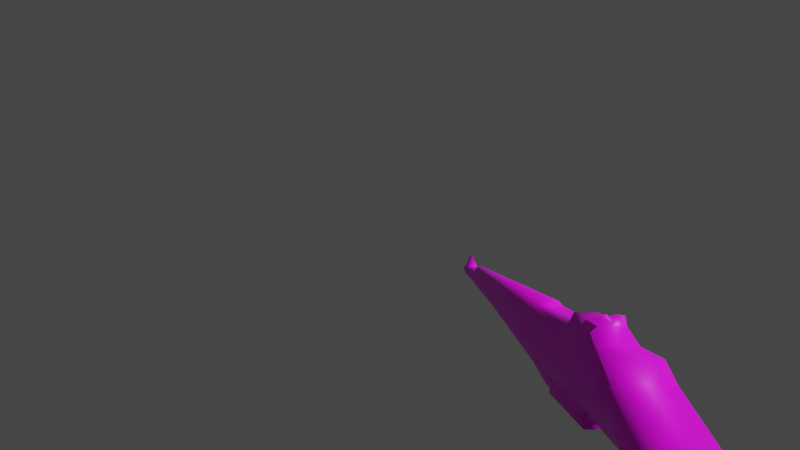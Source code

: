 # Source: m1garand_project.blend  (saved by Blender 3.4.6; exported with 4.5.12 LTS)
import bpy
from mathutils import Matrix  # noqa: F401  (used for matrix-valued properties, if any)

bpy.ops.wm.read_factory_settings(use_empty=True)
scene = bpy.context.scene
scene.name = 'Scene'

# ---- images (referenced by path relative to the original .blend; pixels are not part of the script)
import os
ASSET_DIR = os.environ.get("B2B_ASSET_DIR", "")  # directory of the original .blend (textures are referenced by path, not embedded)
HERE = os.path.dirname(os.path.abspath(__file__))  # packed textures are extracted next to this script under _unpacked/

def load_image(name, relpath, width, height, colorspace="sRGB"):
    """Load a texture the original file referenced (path relative to the .blend, or extracted next to this script)."""
    p = next((c for c in (os.path.join(HERE, relpath), os.path.join(ASSET_DIR, relpath)) if relpath and os.path.exists(c)), "")
    if p:
        img = bpy.data.images.load(p, check_existing=True)
        img.name = name
    else:  # same state as the original file: an image datablock whose file is absent (Cycles renders it pink)
        img = bpy.data.images.new(name, width, height)
        img.source = "FILE"
        img.filepath = "//" + (relpath or name)
    img.colorspace_settings.name = colorspace
    return img
img_default_32_png = load_image('default-32.png', 'default-32.png', 1024, 1024, 'sRGB')

# ---- materials (node trees are filled in below, after node groups)
mat_pallete = bpy.data.materials.new('Pallete')
mat_pallete.alpha_threshold = 0.0
mat_pallete.use_transparent_shadow = False
mat_pallete.roughness = 0.5
mat_pallete.line_color = (0.0, 0.0, 0.0, 1.0)

# ---- material node trees
mat_pallete.use_nodes = True; mat_pallete.node_tree.nodes.clear()
_N = mat_pallete.node_tree.nodes; _L = mat_pallete.node_tree.links
n0 = _N.new('ShaderNodeOutputMaterial'); n0.name = 'Material Output'; n0.location = (300, 300)
n1 = _N.new('ShaderNodeBsdfPrincipled'); n1.name = 'Principled BSDF'; n1.location = (10, 300)
n1.distribution = 'GGX'
n1.subsurface_method = 'RANDOM_WALK_SKIN'
n1.inputs[3].default_value = 1.45
n1.inputs[27].default_value = (0.0, 0.0, 0.0, 1.0)
n1.inputs[28].default_value = 1.0
n2 = _N.new('ShaderNodeTexImage'); n2.name = 'Image Texture'; n2.location = (-280, 280)
n2.image = img_default_32_png
n2.interpolation = 'Closest'
_L.new(n1.outputs[0], n0.inputs[0])
_L.new(n2.outputs[0], n1.inputs[0])
n0.is_active_output = True

# ---- world
world_world = bpy.data.worlds.new('World'); scene.world = world_world
world_world.use_nodes = True; world_world.node_tree.nodes.clear()
_N = world_world.node_tree.nodes; _L = world_world.node_tree.links
n0 = _N.new('ShaderNodeOutputWorld'); n0.name = 'World Output'; n0.location = (300, 300)
n1 = _N.new('ShaderNodeBackground'); n1.name = 'Background'; n1.location = (10, 300)
n1.inputs[0].default_value = (0.05088, 0.05088, 0.05088, 1.0)
_L.new(n1.outputs[0], n0.inputs[0])
n0.is_active_output = True
world_world.color = (0.05088, 0.05088, 0.05088)
world_world.use_sun_shadow = False
world_world.sun_shadow_jitter_overblur = 0.0

# ---- cameras
cam_camera = bpy.data.cameras.new('Camera')
cam_camera.lens = 21.45
cam_camera.lens_unit = 'FOV'

# ---- meshes
me_cube = bpy.data.meshes.new('Cube')
me_cube.from_pydata([(0.1038, 0.547, 0.4892), (0.1038, 0.5599, 0.2618), (0.1038, -0.2943, 0.4773), (0.1038, -0.2865, -0.01117), (0.1038, 0.7133, 0.4594), (0.1038, 0.715, 0.2233), (0.09485, 0.9694, 0.607), (0.04676, 0.9809, 0.4), (0.08384, 1.855, 0.6134), (0.06733, 1.845, 0.4254), (0.06114, 2.872, 0.6529), (0.06114, 2.874, 0.5181), (0.05208, 3.731, 0.6507), (0.05208, 3.718, 0.5651), (0.05208, 4.32, 0.6528), (0.03868, 4.313, 0.5845), (0.07283, 0.9978, 0.6733), (0.06182, 1.816, 0.6864), (0.04663, 2.868, 0.6947), (0.03398, 3.712, 0.6925), (0.04328, 1.737, 0.3589), (0.09302, 1.113, 0.6076), (0.08935, 1.322, 0.6096), (0.04548, 1.121, 0.4057), (0.04343, 1.304, 0.4113), (0.071, 1.134, 0.6755), (0.06733, 1.407, 0.6798), (0.0431, 1.308, 0.3669), (0.04745, 1.174, 0.7301), (0.04378, 1.39, 0.7372), (0.0, 0.5615, 0.214), (0.0, -0.3188, 0.4982), (0.0, -0.2936, -0.0402), (0.0, 0.5606, 0.5234), (0.0, 0.724, 0.1916), (0.0, 0.7207, 0.4911), (0.0, 0.9793, 0.3882), (0.0, 0.9641, 0.6147), (0.0, 1.855, 0.4056), (0.0, 2.877, 0.4985), (0.0, 3.722, 0.5465), (0.0, 3.746, 0.6635), (0.0, 4.315, 0.5717), (0.0, 4.32, 0.6716), (0.0, 0.9978, 0.6765), (0.0, 1.816, 0.6864), (0.0, 2.868, 0.7182), (0.0, 3.712, 0.711), (0.0, 1.737, 0.3564), (0.0, 1.3, 0.3978), (0.0, 1.304, 0.3684), (0.0, 1.134, 0.6755), (0.0, 1.407, 0.6798), (0.0, 1.174, 0.7301), (0.0, 1.39, 0.7372), (0.0, 1.824, 0.7278), (0.04373, 1.824, 0.7092), (0.05208, 4.26, 0.6515), (0.03458, 4.256, 0.5783), (0.0, 4.258, 0.5577), (0.0, 4.262, 0.6754), (0.05208, 4.17, 0.652), (0.03458, 4.164, 0.5764), (0.0, 4.165, 0.5556), (0.0, 4.167, 0.6725), (0.0, 4.178, 0.7699), (0.0, 4.255, 0.7693), (0.1093, -0.2991, 0.2312), (0.1093, 0.5528, 0.365), (0.1093, 0.7278, 0.3401), (0.09207, 0.9751, 0.5031), (0.08106, 1.855, 0.5095), (0.06661, 2.874, 0.5757), (0.05756, 3.718, 0.605), (0.05756, 4.32, 0.6235), (0.09024, 1.117, 0.5069), (0.08657, 1.321, 0.515), (0.0, 4.321, 0.6062), (0.0, -0.3273, 0.2259), (0.05756, 4.259, 0.6162), (0.05756, 4.166, 0.6141), (0.0, 4.395, 0.6653), (0.03603, 4.392, 0.651), (0.03603, 4.393, 0.6289), (0.0, 4.395, 0.6123), (0.04308, 1.174, 0.7645), (0.0, 1.174, 0.7411), (0.09118, 1.256, 0.6082), (0.04419, 1.261, 0.4115), (0.06916, 1.271, 0.6777), (0.0, 1.252, 0.3992), (0.04562, 1.282, 0.7336), (0.0, 1.282, 0.7336), (0.0, 1.109, 0.3946), (0.0884, 1.259, 0.5107), (0.06067, 2.918, 0.5205), (0.06067, 2.916, 0.6527), (0.04598, 2.911, 0.6946), (0.0, 2.911, 0.7179), (0.0, 2.921, 0.5009), (0.06615, 2.918, 0.5772), (0.1038, -0.2647, 0.4777), (0.1038, -0.2567, -0.001557), (0.0, -0.2635, -0.03125), (0.0, -0.2878, 0.4991), (0.1093, -0.2691, 0.2359), (0.0157, 1.174, 0.7686), (0.0, 1.33, 0.6416), (0.0, 1.736, 0.6304), (0.03007, 1.336, 0.6405), (0.02871, 1.73, 0.632), (0.0, 1.727, 0.3218), (0.0, 1.321, 0.333), (0.03367, 1.327, 0.3319), (0.03231, 1.721, 0.3234), (0.0431, 1.308, 0.3669), (0.04328, 1.737, 0.3589), (0.0, 1.304, 0.3684), (0.0, 1.737, 0.3564), (0.0, 1.316, 0.368), (0.0, 1.722, 0.3568), (0.03007, 1.322, 0.3669), (0.02871, 1.716, 0.3584)], [], [(103, 102, 3, 32), (105, 101, 2, 67), (33, 0, 4, 35), (68, 1, 5, 69), (37, 6, 16, 44), (35, 4, 6, 37), (69, 5, 7, 70), (71, 9, 11, 72), (76, 24, 9, 71), (60, 57, 14, 43), (96, 12, 19, 97), (100, 95, 13, 73), (43, 14, 82, 81), (79, 58, 15, 74), (52, 26, 17, 45), (98, 97, 19, 47), (22, 8, 17, 26), (8, 10, 18, 17), (38, 9, 20, 48), (6, 21, 25, 16), (87, 22, 26, 89), (44, 16, 25, 51), (9, 24, 27, 20), (70, 7, 23, 75), (94, 88, 24, 76), (92, 91, 29, 54), (89, 26, 29, 91), (51, 25, 28, 53), (26, 52, 54, 29), (120, 122, 121, 119), (58, 59, 42, 15), (95, 99, 40, 13), (12, 41, 47, 19), (9, 38, 39, 11), (5, 34, 36, 7), (1, 30, 34, 5), (67, 2, 31, 78), (101, 104, 31, 2), (55, 56, 18, 46), (45, 17, 56, 55), (17, 18, 56), (62, 63, 59, 58), (80, 62, 58, 79), (57, 60, 66), (41, 12, 61, 64), (73, 13, 62, 80), (13, 40, 63, 62), (12, 73, 80, 61), (61, 57, 66, 65), (64, 61, 65), (60, 64, 65, 66), (61, 80, 79, 57), (3, 67, 78, 32), (87, 94, 76, 22), (6, 70, 75, 21), (57, 79, 74, 14), (42, 77, 74, 15), (96, 100, 73, 12), (22, 76, 71, 8), (8, 71, 72, 10), (4, 69, 70, 6), (0, 68, 69, 4), (102, 105, 67, 3), (84, 81, 82, 83), (77, 43, 81, 84), (74, 77, 84, 83), (14, 74, 83, 82), (53, 28, 85, 106, 86), (21, 75, 94, 87), (25, 89, 91, 28), (53, 28, 91, 92), (75, 23, 88, 94), (93, 90, 88, 23), (21, 87, 89, 25), (24, 88, 90, 49), (50, 27, 24, 49), (10, 72, 100, 96), (11, 39, 99, 95), (46, 18, 97, 98), (72, 11, 95, 100), (10, 96, 97, 18), (1, 68, 105, 102), (0, 33, 104, 101), (68, 0, 101, 105), (30, 1, 102, 103), (53, 86, 92), (28, 91, 85), (86, 106, 92), (85, 91, 92, 106), (116, 115, 121, 122), (115, 117, 119, 121), (108, 107, 109, 110), (111, 114, 113, 112), (110, 109, 113, 114), (108, 110, 114, 111), (109, 107, 112, 113), (23, 7, 36, 93), (118, 116, 122, 120)])
me_cube.polygons.foreach_set('use_smooth', [1, 1, 1, 1, 1, 1, 1, 1, 1, 1, 1, 1, 1, 1, 1, 1, 1, 1, 1, 1, 1, 1, 1, 1, 1, 1, 1, 1, 1, 1, 1, 1, 1, 1, 1, 1, 1, 1, 1, 1, 1, 1, 1, 1, 1, 1, 1, 1, 1, 1, 1, 1, 1, 1, 1, 1, 1, 1, 1, 1, 1, 1, 1, 1, 1, 1, 1, 1, 1, 1, 1, 1, 1, 1, 1, 1, 1, 1, 1, 1, 1, 1, 1, 1, 1, 1, 1, 1, 0, 1, 1, 1, 1, 1, 1, 1, 1, 1])
_uv = me_cube.uv_layers.new(name='UVMap')
_uv.uv.foreach_set('vector', [0.4895, 0.5204, 0.4889, 0.5313, 0.4889, 0.5261, 0.4895, 0.5148, 0.4878, 0.5273, 0.4866, 0.5354, 0.4866, 0.5304, 0.4878, 0.5219, 0.07946, 0.1798, 0.08016, 0.1764, 0.08032, 0.2132, 0.07957, 0.2138, 0.08097, 0.1774, 0.0816, 0.1776, 0.08181, 0.208, 0.08116, 0.2131, 0.4872, 0.2707, 0.4878, 0.2781, 0.4874, 0.2877, 0.487, 0.2848, 0.07957, 0.2138, 0.08032, 0.2132, 0.07966, 0.2781, 0.07905, 0.2707, 0.08116, 0.2131, 0.08181, 0.208, 0.08122, 0.2733, 0.08038, 0.2755, 0.08077, 0.4711, 0.08133, 0.4669, 0.08168, 0.6911, 0.0813, 0.6927, 0.08053, 0.3538, 0.08136, 0.3492, 0.08133, 0.4669, 0.08077, 0.4711, 0.4869, 0.7856, 0.4872, 0.7838, 0.4873, 0.7911, 0.487, 0.7955, 0.08082, 0.7037, 0.08153, 0.8753, 0.08122, 0.8711, 0.08052, 0.7039, 0.08133, 0.7019, 0.0817, 0.7003, 0.08209, 0.8697, 0.08182, 0.8711, 0.487, 0.7955, 0.4873, 0.7911, 0.4873, 0.7945, 0.4873, 0.7949, 0.4874, 0.7829, 0.4876, 0.7816, 0.4876, 0.7904, 0.4874, 0.7913, 0.4871, 0.3787, 0.4875, 0.3741, 0.4877, 0.4672, 0.4872, 0.4647, 0.08016, 0.7057, 0.08052, 0.7039, 0.08122, 0.8711, 0.08098, 0.8728, 0.488, 0.3548, 0.4882, 0.4738, 0.4877, 0.4672, 0.4875, 0.3741, 0.08006, 0.4738, 0.08079, 0.6944, 0.08048, 0.6949, 0.07953, 0.4672, 0.4807, 0.4699, 0.4802, 0.4669, 0.4805, 0.4399, 0.4809, 0.4405, 0.4878, 0.2781, 0.4879, 0.3089, 0.4874, 0.315, 0.4874, 0.2877, 0.488, 0.3409, 0.488, 0.3548, 0.4875, 0.3741, 0.4875, 0.3451, 0.487, 0.2848, 0.4874, 0.2877, 0.4874, 0.315, 0.4869, 0.3113, 0.4802, 0.4669, 0.4802, 0.3492, 0.4805, 0.3552, 0.4805, 0.4399, 0.08038, 0.2755, 0.08122, 0.2733, 0.08122, 0.3062, 0.08046, 0.3076, 0.08052, 0.3399, 0.0813, 0.3383, 0.08136, 0.3492, 0.08053, 0.3538, 0.4868, 0.3495, 0.4871, 0.3485, 0.4872, 0.3667, 0.4869, 0.3686, 0.4875, 0.3451, 0.4875, 0.3741, 0.4872, 0.3667, 0.4871, 0.3485, 0.4869, 0.3113, 0.4874, 0.315, 0.4871, 0.3271, 0.4868, 0.3242, 0.4875, 0.3741, 0.4871, 0.3787, 0.4869, 0.3686, 0.4872, 0.3667, 0.5199, 0.9661, 0.5178, 0.9518, 0.5177, 0.0428, 0.5199, 0.02838, 0.4876, 0.7816, 0.488, 0.7841, 0.4878, 0.7971, 0.4876, 0.7904, 0.0817, 0.7003, 0.08213, 0.6998, 0.08245, 0.8689, 0.08209, 0.8697, 0.08153, 0.8753, 0.08122, 0.8823, 0.08098, 0.8728, 0.08122, 0.8711, 0.08133, 0.4669, 0.08185, 0.4699, 0.08211, 0.6907, 0.08168, 0.6911, 0.08181, 0.208, 0.08248, 0.212, 0.08157, 0.2748, 0.08122, 0.2733, 0.0816, 0.1776, 0.0824, 0.1771, 0.08248, 0.212, 0.08181, 0.208, 0.4878, 0.5219, 0.4866, 0.5304, 0.4861, 0.5172, 0.4878, 0.4961, 0.4866, 0.5354, 0.4861, 0.5228, 0.4861, 0.5172, 0.4866, 0.5304, 0.07904, 0.4733, 0.07935, 0.4714, 0.08048, 0.6949, 0.08012, 0.6966, 0.0791, 0.4647, 0.07953, 0.4672, 0.07935, 0.4714, 0.07904, 0.4733, 0.07953, 0.4672, 0.08048, 0.6949, 0.07935, 0.4714, 0.4876, 0.7624, 0.488, 0.7616, 0.488, 0.7841, 0.4876, 0.7816, 0.4873, 0.7642, 0.4876, 0.7624, 0.4876, 0.7816, 0.4874, 0.7829, 0.4872, 0.7838, 0.4869, 0.7856, 0.487, 0.7782, 0.4862, 0.6839, 0.4865, 0.6769, 0.4871, 0.7672, 0.4868, 0.7698, 0.4868, 0.6727, 0.4871, 0.6712, 0.4876, 0.7624, 0.4873, 0.7642, 0.4871, 0.6712, 0.4875, 0.6705, 0.488, 0.7616, 0.4876, 0.7624, 0.4865, 0.6769, 0.4868, 0.6727, 0.4873, 0.7642, 0.4871, 0.7672, 0.4871, 0.7672, 0.4872, 0.7838, 0.487, 0.7782, 0.4869, 0.7785, 0.4868, 0.7698, 0.4871, 0.7672, 0.4869, 0.7785, 0.4869, 0.7856, 0.4868, 0.7698, 0.4869, 0.7785, 0.487, 0.7782, 0.4871, 0.7672, 0.4873, 0.7642, 0.4874, 0.7829, 0.4872, 0.7838, 0.4889, 0.5261, 0.4878, 0.5219, 0.4878, 0.4961, 0.4895, 0.5148, 0.07985, 0.3409, 0.08052, 0.3399, 0.08053, 0.3538, 0.07986, 0.3548, 0.07966, 0.2781, 0.08038, 0.2755, 0.08046, 0.3076, 0.07977, 0.3089, 0.4872, 0.7838, 0.4874, 0.7829, 0.4874, 0.7913, 0.4873, 0.7911, 0.4878, 0.7971, 0.4875, 0.8016, 0.4874, 0.7913, 0.4876, 0.7904, 0.08082, 0.7037, 0.08133, 0.7019, 0.08182, 0.8711, 0.08153, 0.8753, 0.07986, 0.3548, 0.08053, 0.3538, 0.08077, 0.4711, 0.08006, 0.4738, 0.08006, 0.4738, 0.08077, 0.4711, 0.0813, 0.6927, 0.08079, 0.6944, 0.08032, 0.2132, 0.08116, 0.2131, 0.08038, 0.2755, 0.07966, 0.2781, 0.08016, 0.1764, 0.08097, 0.1774, 0.08116, 0.2131, 0.08032, 0.2132, 0.4889, 0.5313, 0.4878, 0.5273, 0.4878, 0.5219, 0.4889, 0.5261, 0.4873, 0.795, 0.4873, 0.7949, 0.4873, 0.7945, 0.4873, 0.7946, 0.4875, 0.8016, 0.487, 0.7955, 0.4873, 0.7949, 0.4873, 0.795, 0.4874, 0.7913, 0.4875, 0.8016, 0.4873, 0.795, 0.4873, 0.7946, 0.4873, 0.7911, 0.4874, 0.7913, 0.4873, 0.7946, 0.4873, 0.7945, 0.4914, 0.009613, 0.4911, 0.009613, 0.4911, 6.735e-06, 0.4912, 6.735e-06, 0.4914, 6.735e-06, 0.07977, 0.3089, 0.08046, 0.3076, 0.08052, 0.3399, 0.07985, 0.3409, 0.4874, 0.315, 0.4875, 0.3451, 0.4871, 0.3485, 0.4871, 0.3271, 0.4868, 0.3282, 0.4871, 0.3271, 0.4871, 0.3485, 0.4868, 0.3495, 0.08046, 0.3076, 0.08122, 0.3062, 0.0813, 0.3383, 0.08052, 0.3399, 0.08154, 0.3032, 0.08163, 0.3337, 0.0813, 0.3383, 0.08122, 0.3062, 0.4879, 0.3089, 0.488, 0.3409, 0.4875, 0.3451, 0.4874, 0.315, 0.08136, 0.3492, 0.0813, 0.3383, 0.08163, 0.3337, 0.08174, 0.3448, 0.4807, 0.3509, 0.4805, 0.3552, 0.4802, 0.3492, 0.4806, 0.3448, 0.4858, 0.6944, 0.4863, 0.6927, 0.4863, 0.7019, 0.4858, 0.7037, 0.4867, 0.6911, 0.4871, 0.6907, 0.4871, 0.6998, 0.4867, 0.7003, 0.4851, 0.6966, 0.4855, 0.6949, 0.4855, 0.7039, 0.4852, 0.7057, 0.4863, 0.6927, 0.4867, 0.6911, 0.4867, 0.7003, 0.4863, 0.7019, 0.4858, 0.6944, 0.4858, 0.7037, 0.4855, 0.7039, 0.4855, 0.6949, 0.0816, 0.1776, 0.08097, 0.1774, 0.08124, 0.0312, 0.08233, 0.03523, 0.08016, 0.1764, 0.07946, 0.1798, 0.07953, 0.02676, 0.08007, 0.03931, 0.08097, 0.1774, 0.08016, 0.1764, 0.08007, 0.03931, 0.08124, 0.0312, 0.0824, 0.1771, 0.0816, 0.1776, 0.08233, 0.03523, 0.08292, 0.02431, 0.4868, 0.3282, 0.4914, 6.735e-06, 0.4868, 0.3495, 0.4871, 0.3271, 0.4871, 0.3485, 0.4911, 6.735e-06, 0.4914, 6.735e-06, 0.4912, 6.735e-06, 0.4868, 0.3495, 0.4847, 0.4771, 0.4847, 0.5392, 0.4839, 0.5392, 0.4842, 0.4764, 0.486, 0.9994, 0.486, 0.01018, 0.487, 0.0428, 0.4871, 0.9518, 0.486, 0.01018, 0.4891, 5.484e-06, 0.4891, 0.02838, 0.487, 0.0428, 0.3885, 0.3565, 0.3885, 0.6276, 0.3878, 0.6065, 0.3879, 0.3818, 0.3815, 0.368, 0.3821, 0.3888, 0.3818, 0.6115, 0.381, 0.6435, 0.3879, 0.3818, 0.3878, 0.6065, 0.3818, 0.6115, 0.3821, 0.3888, 0.3885, 0.3565, 0.3879, 0.3818, 0.3821, 0.3888, 0.3815, 0.368, 0.3878, 0.6065, 0.3885, 0.6276, 0.381, 0.6435, 0.3818, 0.6115, 0.08122, 0.3062, 0.08122, 0.2733, 0.08157, 0.2748, 0.08154, 0.3032, 0.4891, 1.0, 0.486, 0.9994, 0.4871, 0.9518, 0.4891, 0.9661])
_ca = me_cube.color_attributes.new('Col', 'BYTE_COLOR', 'CORNER')
_ca.data.foreach_set('color', [1.0, 1.0, 1.0, 1.0, 1.0, 1.0, 1.0, 1.0, 1.0, 1.0, 1.0, 1.0, 1.0, 1.0, 1.0, 1.0, 1.0, 1.0, 1.0, 1.0, 1.0, 1.0, 1.0, 1.0, 1.0, 1.0, 1.0, 1.0, 1.0, 1.0, 1.0, 1.0, 1.0, 1.0, 1.0, 1.0, 1.0, 1.0, 1.0, 1.0, 1.0, 1.0, 1.0, 1.0, 1.0, 1.0, 1.0, 1.0, 1.0, 1.0, 1.0, 1.0, 1.0, 1.0, 1.0, 1.0, 1.0, 1.0, 1.0, 1.0, 1.0, 1.0, 1.0, 1.0, 1.0, 1.0, 1.0, 1.0, 1.0, 1.0, 1.0, 1.0, 1.0, 1.0, 1.0, 1.0, 1.0, 1.0, 1.0, 1.0, 1.0, 1.0, 1.0, 1.0, 1.0, 1.0, 1.0, 1.0, 1.0, 1.0, 1.0, 1.0, 1.0, 1.0, 1.0, 1.0, 1.0, 1.0, 1.0, 1.0, 1.0, 1.0, 1.0, 1.0, 1.0, 1.0, 1.0, 1.0, 1.0, 1.0, 1.0, 1.0, 1.0, 1.0, 1.0, 1.0, 1.0, 1.0, 1.0, 1.0, 1.0, 1.0, 1.0, 1.0, 1.0, 1.0, 1.0, 1.0, 1.0, 1.0, 1.0, 1.0, 1.0, 1.0, 1.0, 1.0, 1.0, 1.0, 1.0, 1.0, 1.0, 1.0, 1.0, 1.0, 1.0, 1.0, 1.0, 1.0, 1.0, 1.0, 1.0, 1.0, 1.0, 1.0, 1.0, 1.0, 1.0, 1.0, 1.0, 1.0, 1.0, 1.0, 1.0, 1.0, 1.0, 1.0, 1.0, 1.0, 1.0, 1.0, 1.0, 1.0, 1.0, 1.0, 1.0, 1.0, 1.0, 1.0, 1.0, 1.0, 1.0, 1.0, 1.0, 1.0, 1.0, 1.0, 1.0, 1.0, 1.0, 1.0, 1.0, 1.0, 1.0, 1.0, 1.0, 1.0, 1.0, 1.0, 1.0, 1.0, 1.0, 1.0, 1.0, 1.0, 1.0, 1.0, 1.0, 1.0, 1.0, 1.0, 1.0, 1.0, 1.0, 1.0, 1.0, 1.0, 1.0, 1.0, 1.0, 1.0, 1.0, 1.0, 1.0, 1.0, 1.0, 1.0, 1.0, 1.0, 1.0, 1.0, 1.0, 1.0, 1.0, 1.0, 1.0, 1.0, 1.0, 1.0, 1.0, 1.0, 1.0, 1.0, 1.0, 1.0, 1.0, 1.0, 1.0, 1.0, 1.0, 1.0, 1.0, 1.0, 1.0, 1.0, 1.0, 1.0, 1.0, 1.0, 1.0, 1.0, 1.0, 1.0, 1.0, 1.0, 1.0, 1.0, 1.0, 1.0, 1.0, 1.0, 1.0, 1.0, 1.0, 1.0, 1.0, 1.0, 1.0, 1.0, 1.0, 1.0, 1.0, 1.0, 1.0, 1.0, 1.0, 1.0, 1.0, 1.0, 1.0, 1.0, 1.0, 1.0, 1.0, 1.0, 1.0, 1.0, 1.0, 1.0, 1.0, 1.0, 1.0, 1.0, 1.0, 1.0, 1.0, 1.0, 1.0, 1.0, 1.0, 1.0, 1.0, 1.0, 1.0, 1.0, 1.0, 1.0, 1.0, 1.0, 1.0, 1.0, 1.0, 1.0, 1.0, 1.0, 1.0, 1.0, 1.0, 1.0, 1.0, 1.0, 1.0, 1.0, 1.0, 1.0, 1.0, 1.0, 1.0, 1.0, 1.0, 1.0, 1.0, 1.0, 1.0, 1.0, 1.0, 1.0, 1.0, 1.0, 1.0, 1.0, 1.0, 1.0, 1.0, 1.0, 1.0, 1.0, 1.0, 1.0, 1.0, 1.0, 1.0, 1.0, 1.0, 1.0, 1.0, 1.0, 1.0, 1.0, 1.0, 1.0, 1.0, 1.0, 1.0, 1.0, 1.0, 1.0, 1.0, 1.0, 1.0, 1.0, 1.0, 1.0, 1.0, 1.0, 1.0, 1.0, 1.0, 1.0, 1.0, 1.0, 1.0, 1.0, 1.0, 1.0, 1.0, 1.0, 1.0, 1.0, 1.0, 1.0, 1.0, 1.0, 1.0, 1.0, 1.0, 1.0, 1.0, 1.0, 1.0, 1.0, 1.0, 1.0, 1.0, 1.0, 1.0, 1.0, 1.0, 1.0, 1.0, 1.0, 1.0, 1.0, 1.0, 1.0, 1.0, 1.0, 1.0, 1.0, 1.0, 1.0, 1.0, 1.0, 1.0, 1.0, 1.0, 1.0, 1.0, 1.0, 1.0, 1.0, 1.0, 1.0, 1.0, 1.0, 1.0, 1.0, 1.0, 1.0, 1.0, 1.0, 1.0, 1.0, 1.0, 1.0, 1.0, 1.0, 1.0, 1.0, 1.0, 1.0, 1.0, 1.0, 1.0, 1.0, 1.0, 1.0, 1.0, 1.0, 1.0, 1.0, 1.0, 1.0, 1.0, 1.0, 1.0, 1.0, 1.0, 1.0, 1.0, 1.0, 1.0, 1.0, 1.0, 1.0, 1.0, 1.0, 1.0, 1.0, 1.0, 1.0, 1.0, 1.0, 1.0, 1.0, 1.0, 1.0, 1.0, 1.0, 1.0, 1.0, 1.0, 1.0, 1.0, 1.0, 1.0, 1.0, 1.0, 1.0, 1.0, 1.0, 1.0, 1.0, 1.0, 1.0, 1.0, 1.0, 1.0, 1.0, 1.0, 1.0, 1.0, 1.0, 1.0, 1.0, 1.0, 1.0, 1.0, 1.0, 1.0, 1.0, 1.0, 1.0, 1.0, 1.0, 1.0, 1.0, 1.0, 1.0, 1.0, 1.0, 1.0, 1.0, 1.0, 1.0, 1.0, 1.0, 1.0, 1.0, 1.0, 1.0, 1.0, 1.0, 1.0, 1.0, 1.0, 1.0, 1.0, 1.0, 1.0, 1.0, 1.0, 1.0, 1.0, 1.0, 1.0, 1.0, 1.0, 1.0, 1.0, 1.0, 1.0, 1.0, 1.0, 1.0, 1.0, 1.0, 1.0, 1.0, 1.0, 1.0, 1.0, 1.0, 1.0, 1.0, 1.0, 1.0, 1.0, 1.0, 1.0, 1.0, 1.0, 1.0, 1.0, 1.0, 1.0, 1.0, 1.0, 1.0, 1.0, 1.0, 1.0, 1.0, 1.0, 1.0, 1.0, 1.0, 1.0, 1.0, 1.0, 1.0, 1.0, 1.0, 1.0, 1.0, 1.0, 1.0, 1.0, 1.0, 1.0, 1.0, 1.0, 1.0, 1.0, 1.0, 1.0, 1.0, 1.0, 1.0, 1.0, 1.0, 1.0, 1.0, 1.0, 1.0, 1.0, 1.0, 1.0, 1.0, 1.0, 1.0, 1.0, 1.0, 1.0, 1.0, 1.0, 1.0, 1.0, 1.0, 1.0, 1.0, 1.0, 1.0, 1.0, 1.0, 1.0, 1.0, 1.0, 1.0, 1.0, 1.0, 1.0, 1.0, 1.0, 1.0, 1.0, 1.0, 1.0, 1.0, 1.0, 1.0, 1.0, 1.0, 1.0, 1.0, 1.0, 1.0, 1.0, 1.0, 1.0, 1.0, 1.0, 1.0, 1.0, 1.0, 1.0, 1.0, 1.0, 1.0, 1.0, 1.0, 1.0, 1.0, 1.0, 1.0, 1.0, 1.0, 1.0, 1.0, 1.0, 1.0, 1.0, 1.0, 1.0, 1.0, 1.0, 1.0, 1.0, 1.0, 1.0, 1.0, 1.0, 1.0, 1.0, 1.0, 1.0, 1.0, 1.0, 1.0, 1.0, 1.0, 1.0, 1.0, 1.0, 1.0, 1.0, 1.0, 1.0, 1.0, 1.0, 1.0, 1.0, 1.0, 1.0, 1.0, 1.0, 1.0, 1.0, 1.0, 1.0, 1.0, 1.0, 1.0, 1.0, 1.0, 1.0, 1.0, 1.0, 1.0, 1.0, 1.0, 1.0, 1.0, 1.0, 1.0, 1.0, 1.0, 1.0, 1.0, 1.0, 1.0, 1.0, 1.0, 1.0, 1.0, 1.0, 1.0, 1.0, 1.0, 1.0, 1.0, 1.0, 1.0, 1.0, 1.0, 1.0, 1.0, 1.0, 1.0, 1.0, 1.0, 1.0, 1.0, 1.0, 1.0, 1.0, 1.0, 1.0, 1.0, 1.0, 1.0, 1.0, 1.0, 1.0, 1.0, 1.0, 1.0, 1.0, 1.0, 1.0, 1.0, 1.0, 1.0, 1.0, 1.0, 1.0, 1.0, 1.0, 1.0, 1.0, 1.0, 1.0, 1.0, 1.0, 1.0, 1.0, 1.0, 1.0, 1.0, 1.0, 1.0, 1.0, 1.0, 1.0, 1.0, 1.0, 1.0, 1.0, 1.0, 1.0, 1.0, 1.0, 1.0, 1.0, 1.0, 1.0, 1.0, 1.0, 1.0, 1.0, 1.0, 1.0, 1.0, 1.0, 1.0, 1.0, 1.0, 1.0, 1.0, 1.0, 1.0, 1.0, 1.0, 1.0, 1.0, 1.0, 1.0, 1.0, 1.0, 1.0, 1.0, 1.0, 1.0, 1.0, 1.0, 1.0, 1.0, 1.0, 1.0, 1.0, 1.0, 1.0, 1.0, 1.0, 1.0, 1.0, 1.0, 1.0, 1.0, 1.0, 1.0, 1.0, 1.0, 1.0, 1.0, 1.0, 1.0, 1.0, 1.0, 1.0, 1.0, 1.0, 1.0, 1.0, 1.0, 1.0, 1.0, 1.0, 1.0, 1.0, 1.0, 1.0, 1.0, 1.0, 1.0, 1.0, 1.0, 1.0, 1.0, 1.0, 1.0, 1.0, 1.0, 1.0, 1.0, 1.0, 1.0, 1.0, 1.0, 1.0, 1.0, 1.0, 1.0, 1.0, 1.0, 1.0, 1.0, 1.0, 1.0, 1.0, 1.0, 1.0, 1.0, 1.0, 1.0, 1.0, 1.0, 1.0, 1.0, 1.0, 1.0, 1.0, 1.0, 1.0, 1.0, 1.0, 1.0, 1.0, 1.0, 1.0, 1.0, 1.0, 1.0, 1.0, 1.0, 1.0, 1.0, 1.0, 1.0, 1.0, 1.0, 1.0, 1.0, 1.0, 1.0, 1.0, 1.0, 1.0, 1.0, 1.0, 1.0, 1.0, 1.0, 1.0, 1.0, 1.0, 1.0, 1.0, 1.0, 1.0, 1.0, 1.0, 1.0, 1.0, 1.0, 1.0, 1.0, 1.0, 1.0, 1.0, 1.0, 1.0, 1.0, 1.0, 1.0, 1.0, 1.0, 1.0, 1.0, 1.0, 1.0, 1.0, 1.0, 1.0, 1.0, 1.0, 1.0, 1.0, 1.0, 1.0, 1.0, 1.0, 1.0, 1.0, 1.0, 1.0, 1.0, 1.0, 1.0, 1.0, 1.0, 1.0, 1.0, 1.0, 1.0, 1.0, 1.0, 1.0, 1.0, 1.0, 1.0, 1.0, 1.0, 1.0, 1.0, 1.0, 1.0, 1.0, 1.0, 1.0, 1.0, 1.0, 1.0, 1.0, 1.0, 1.0, 1.0, 1.0, 1.0, 1.0, 1.0, 1.0, 1.0, 1.0, 1.0, 1.0, 1.0, 1.0, 1.0, 1.0, 1.0, 1.0, 1.0, 1.0, 1.0, 1.0, 1.0, 1.0, 1.0, 1.0, 1.0, 1.0, 1.0, 1.0, 1.0, 1.0, 1.0, 1.0, 1.0, 1.0, 1.0, 1.0, 1.0, 1.0, 1.0, 1.0, 1.0, 1.0, 1.0, 1.0, 1.0, 1.0, 1.0, 1.0, 1.0, 1.0, 1.0, 1.0, 1.0, 1.0, 1.0, 1.0, 1.0, 1.0, 1.0, 1.0, 1.0, 1.0, 1.0, 1.0, 1.0, 1.0, 1.0, 1.0, 1.0, 1.0, 1.0, 1.0, 1.0, 1.0, 1.0, 1.0, 1.0, 1.0, 1.0, 1.0, 1.0, 1.0, 1.0, 1.0, 1.0, 1.0, 1.0, 1.0, 1.0, 1.0, 1.0, 1.0, 1.0, 1.0, 1.0, 1.0, 1.0, 1.0, 1.0, 1.0, 1.0, 1.0, 1.0, 1.0, 1.0, 1.0, 1.0, 1.0, 1.0, 1.0, 1.0, 1.0, 1.0, 1.0, 1.0, 1.0, 1.0, 1.0, 1.0, 1.0, 1.0, 1.0, 1.0, 1.0, 1.0, 1.0, 1.0, 1.0, 1.0, 1.0, 1.0, 1.0, 1.0, 1.0, 1.0, 1.0, 1.0, 1.0, 1.0, 1.0, 1.0, 1.0, 1.0, 1.0, 1.0, 1.0, 1.0, 1.0, 1.0, 1.0, 1.0, 1.0, 1.0, 1.0, 1.0, 1.0, 1.0, 1.0, 1.0, 1.0, 1.0, 1.0, 1.0, 1.0, 1.0, 1.0, 1.0, 1.0, 1.0, 1.0, 1.0, 1.0, 1.0, 1.0, 1.0, 1.0, 1.0, 1.0, 1.0, 1.0, 1.0, 1.0, 1.0, 1.0, 1.0, 1.0, 1.0, 1.0, 1.0, 1.0, 1.0, 1.0, 1.0, 1.0, 1.0, 1.0, 1.0, 1.0, 1.0, 1.0, 1.0, 1.0, 1.0, 1.0, 1.0, 1.0, 1.0, 1.0, 1.0, 1.0, 1.0, 1.0, 1.0, 1.0, 1.0, 1.0, 1.0, 1.0, 1.0, 1.0, 1.0, 1.0, 1.0, 1.0, 1.0, 1.0, 1.0, 1.0, 1.0, 1.0, 1.0, 1.0, 1.0, 1.0, 1.0, 1.0, 1.0, 1.0, 1.0, 1.0, 1.0, 1.0, 1.0, 1.0, 1.0, 1.0, 1.0, 1.0, 1.0, 1.0, 1.0, 1.0, 1.0, 1.0, 1.0, 1.0, 1.0, 1.0, 1.0, 1.0, 1.0, 1.0, 1.0, 1.0, 1.0, 1.0, 1.0, 1.0, 1.0, 1.0, 1.0, 1.0, 1.0, 1.0, 1.0, 1.0, 1.0, 1.0, 1.0, 1.0, 1.0, 1.0, 1.0, 1.0, 1.0, 1.0, 1.0, 1.0, 1.0, 1.0, 1.0, 1.0, 1.0, 1.0, 1.0, 1.0, 1.0, 1.0, 1.0, 1.0, 1.0, 1.0, 1.0, 1.0, 1.0, 1.0, 1.0, 1.0, 1.0, 1.0, 1.0, 1.0, 1.0, 1.0, 1.0, 1.0, 1.0, 1.0, 1.0, 1.0, 1.0, 1.0, 1.0, 1.0, 1.0, 1.0, 1.0, 1.0, 1.0, 1.0, 1.0, 1.0, 1.0, 1.0, 1.0, 1.0, 1.0, 1.0, 1.0, 1.0, 1.0, 1.0, 1.0, 1.0, 1.0, 1.0, 1.0, 1.0, 1.0, 1.0, 1.0, 1.0, 1.0, 1.0, 1.0, 1.0, 1.0, 1.0, 1.0, 1.0, 1.0, 1.0, 1.0, 1.0, 1.0, 1.0, 1.0, 1.0, 1.0, 1.0, 1.0, 1.0, 1.0, 1.0, 1.0, 1.0, 1.0, 1.0, 1.0, 1.0, 1.0, 1.0, 1.0, 1.0, 1.0, 1.0, 1.0, 1.0, 1.0, 1.0, 1.0, 1.0, 1.0, 1.0, 1.0, 1.0, 1.0, 1.0, 1.0, 1.0, 1.0, 1.0, 1.0, 1.0, 1.0, 1.0, 1.0, 1.0, 1.0, 1.0, 1.0, 1.0, 1.0, 1.0, 1.0, 1.0, 1.0, 1.0, 1.0, 1.0, 1.0, 1.0, 1.0, 1.0, 1.0, 1.0, 1.0, 1.0, 1.0, 1.0, 1.0, 1.0, 1.0, 1.0, 1.0, 1.0, 1.0, 1.0, 1.0, 1.0, 1.0, 1.0, 1.0, 1.0, 1.0, 1.0, 1.0, 1.0, 1.0, 1.0, 1.0, 1.0, 1.0, 1.0, 1.0, 1.0, 1.0, 1.0, 1.0, 1.0, 1.0, 1.0, 1.0, 1.0, 1.0, 1.0, 1.0, 1.0, 1.0, 1.0, 1.0, 1.0, 1.0, 1.0, 1.0, 1.0, 1.0, 1.0, 1.0, 1.0, 1.0, 1.0, 1.0, 1.0, 1.0, 1.0, 1.0, 1.0, 1.0, 1.0, 1.0, 1.0, 1.0, 1.0, 1.0, 1.0, 1.0, 1.0, 1.0, 1.0, 1.0, 1.0, 1.0])
me_cube.materials.append(mat_pallete)
me_cube.materials.append(None)
me_cube.use_mirror_vertex_groups = False
me_cube.use_paint_bone_selection = False
me_cube.use_paint_mask_vertex = True
me_cube.update()
arm_skeleton = bpy.data.armatures.new('Skeleton')  # bones are not reproduced

# ---- objects
ob_basemesh = bpy.data.objects.new('BaseMesh', me_cube)
ob_armature = bpy.data.objects.new('Armature', arm_skeleton)
ob_camera = bpy.data.objects.new('Camera', cam_camera)

# ---- transforms, parenting, visibility, modifiers, constraints
ob_basemesh.parent = ob_armature
ob_basemesh.location = (9.592e-18, 0.0601, 0.03701)
ob_basemesh.scale = (0.4378, 0.4378, 0.4378)
ob_basemesh.lock_rotations_4d = False
ob_basemesh.empty_display_type = 'ARROWS'
ob_basemesh.lineart.crease_threshold = 0.0
_vg = ob_basemesh.vertex_groups.new(name='Root')
for _i, _w in zip([0, 1, 2, 3, 4, 5, 6, 7, 8, 9, 10, 11, 12, 13, 14, 15, 16, 17, 18, 19, 20, 21, 22, 23, 24, 25, 26, 27, 28, 29, 30, 31, 32, 33, 34, 35, 36, 37, 38, 39, 40, 41, 42, 43, 44, 45, 46, 47, 48, 49, 50, 51, 52, 53, 54, 55, 56, 57, 58, 59, 60, 61, 62, 63, 64, 65, 66, 67, 68, 69, 70, 71, 72, 73, 74, 75, 76, 77, 78, 79, 80, 81, 82, 83, 84, 85, 86, 87, 88, 89, 90, 91, 92, 93, 94, 95, 96, 97, 98, 99, 100, 101, 102, 103, 104, 105, 106, 107, 108, 109, 110, 111, 112, 113, 114, 115, 116, 117, 118, 119, 120, 121, 122], [1.0, 1.0, 1.0, 1.0, 1.0, 1.0, 1.0, 1.0, 1.0, 1.0, 1.0, 1.0, 1.0, 1.0, 1.0, 1.0, 1.0, 1.0, 1.0, 1.0, 1.0, 1.0, 1.0, 1.0, 1.0, 1.0, 1.0, 1.0, 1.0, 1.0, 1.0, 0.9969, 1.0, 1.0, 1.0, 1.0, 1.0, 1.0, 1.0, 1.0, 1.0, 1.0, 1.0, 0.9973, 1.0, 1.0, 1.0, 1.0, 1.0, 1.0, 1.0, 1.0, 1.0, 1.0, 1.0, 1.0, 1.0, 1.0, 1.0, 1.0, 0.9972, 1.0, 1.0, 1.0, 0.9972, 0.9972, 1.0, 1.0, 1.0, 1.0, 1.0, 1.0, 1.0, 1.0, 1.0, 1.0, 1.0, 0.9973, 0.9998, 1.0, 1.0, 0.9973, 1.0, 1.0, 1.0, 1.0, 1.0, 1.0, 1.0, 1.0, 1.0, 1.0, 1.0, 1.0, 1.0, 1.0, 1.0, 1.0, 1.0, 1.0, 1.0, 1.0, 1.0, 1.0, 0.9979, 1.0, 1.0, 1.0, 1.0, 1.0, 0.9994, 1.0, 1.0, 1.0, 1.0, 1.0, 1.0, 1.0, 1.0, 1.0, 1.0, 1.0, 1.0]): _vg.add([_i], _w, 'REPLACE')
_vg = ob_basemesh.vertex_groups.new(name='Target_Hand_Left')
for _i, _w in zip([0, 1, 2, 3, 4, 5, 6, 7, 8, 9, 10, 11, 12, 13, 14, 15, 16, 17, 18, 19, 20, 21, 22, 23, 24, 25, 26, 27, 28, 29, 30, 31, 32, 33, 34, 35, 36, 37, 38, 39, 40, 41, 42, 43, 44, 45, 46, 47, 48, 49, 50, 51, 52, 53, 54, 55, 56, 57, 58, 59, 60, 61, 62, 63, 64, 65, 66, 67, 68, 69, 70, 71, 72, 73, 74, 75, 76, 78, 79, 80, 82, 83, 84, 85, 86, 87, 88, 89, 90, 91, 92, 93, 94, 95, 96, 97, 98, 99, 100, 101, 102, 103, 104, 105, 106, 115, 116, 117, 118], [0.0, 0.0, 0.0, 0.0, 0.0, 0.0, 0.0, 0.0, 0.0, 0.0, 0.0, 1.079e-06, 0.0, 0.0, 0.0, 0.0, 0.0, 0.0, 0.0, 0.0, 0.0, 0.0, 0.0, 0.0, 0.0, 0.0, 0.0, 0.0, 0.0, 0.0, 0.0, 0.0, 0.0, 0.0, 0.0, 0.0, 0.0, 0.0, 0.0, 5.456e-06, 0.0, 0.0, 0.0, 0.0, 0.0, 0.0, 0.0, 0.0, 0.0, 0.0, 0.0, 0.0, 0.0, 0.0, 0.0, 0.0, 0.0, 0.0, 0.0, 0.0, 0.0, 0.0, 0.0, 0.0, 0.0, 0.0, 0.0, 0.0, 0.0, 0.0, 0.0, 0.0, 0.0, 0.0, 0.0, 0.0, 0.0, 0.0, 0.0, 0.0, 0.0, 0.0, 0.0, 0.0, 0.0, 0.0, 0.0, 0.0, 0.0, 0.0, 0.0, 0.0, 0.0, 2.304e-07, 0.0, 0.0, 0.0, 1.813e-08, 0.0, 0.0, 0.0, 0.0, 0.0, 0.0, 0.0, 0.0, 0.0, 0.0, 0.0]): _vg.add([_i], _w, 'REPLACE')
_vg = ob_basemesh.vertex_groups.new(name='Target_Hand_Right')
for _i, _w in zip([0, 1, 2, 3, 4, 5, 6, 7, 8, 9, 16, 17, 20, 21, 22, 23, 24, 25, 26, 27, 28, 29, 30, 31, 32, 33, 34, 35, 36, 37, 38, 44, 45, 48, 49, 50, 51, 52, 53, 54, 55, 56, 67, 68, 69, 70, 71, 75, 76, 78, 85, 86, 87, 88, 89, 90, 91, 92, 93, 94, 101, 102, 103, 104, 105, 106, 115, 116, 117, 118], [2.812e-08, 1.166e-09, 3.716e-05, 3.687e-05, 5.112e-07, 0.0, 0.0, 4.135e-06, 0.0, 0.0, 0.0, 0.0, 0.0, 0.0, 0.0, 0.0, 0.0, 0.0, 0.0, 0.0, 0.0, 0.0, 9.13e-07, 0.01544, 0.0, 0.004033, 0.005974, 0.0002853, 1.383e-05, 1.174e-07, 0.0, 0.0, 0.0, 0.0, 0.0, 0.0, 0.0, 0.0, 0.0, 0.0, 0.0, 0.0, 1.861e-10, 9.369e-08, 5.658e-07, 7.082e-08, 0.0, 0.0, 0.0, 0.001285, 0.0, 0.0, 0.0, 0.0, 0.0, 0.0, 0.0, 0.0, 0.0, 0.0, 5.947e-06, 2.919e-07, 2.055e-06, 0.01171, 4.334e-09, 0.0, 0.0, 0.0, 0.0, 0.0]): _vg.add([_i], _w, 'REPLACE')
_vg = ob_basemesh.vertex_groups.new(name='Clip')
_vg.add([107, 108, 109, 110, 111, 112, 113, 114], 1.0, 'REPLACE')
_m = ob_basemesh.modifiers.new('Mirror', 'MIRROR')
_m.use_clip = True
_m = ob_basemesh.modifiers.new('Armature', 'ARMATURE')
_m.object = ob_armature
ob_armature.location = (0.0, 0.0, 0.0)
ob_armature.show_in_front = True
ob_camera.location = (-0.3, -0.1, 0.5)
ob_camera.rotation_euler = (1.571, -0.0, -1.192e-07)

# ---- collection membership
scene.collection.objects.link(ob_basemesh)
scene.collection.objects.link(ob_armature)
scene.collection.objects.link(ob_camera)

# ---- scene / render settings (as saved in the file)
scene.camera = ob_camera
scene.frame_start = 1; scene.frame_end = 250; scene.frame_set(6)
scene.render.engine = 'BLENDER_EEVEE_NEXT'
scene.render.resolution_x = 960
scene.render.resolution_y = 540
scene.cycles.sampling_pattern = 'TABULATED_SOBOL'
scene.cycles.use_light_tree = False
scene.view_settings.view_transform = 'Filmic'
bpy.context.view_layer.update()

# ---- added for rendering (the .blend has no usable light): sun
light_auto_sun = bpy.data.lights.new('AutoSun', 'SUN')
light_auto_sun.energy = 3.0
light_auto_sun.angle = 0.0523599
ob_auto_sun = bpy.data.objects.new('AutoSun', light_auto_sun)
scene.collection.objects.link(ob_auto_sun)
ob_auto_sun.rotation_euler = (0.872665, 0.174533, 0.523599)
bpy.context.view_layer.update()

